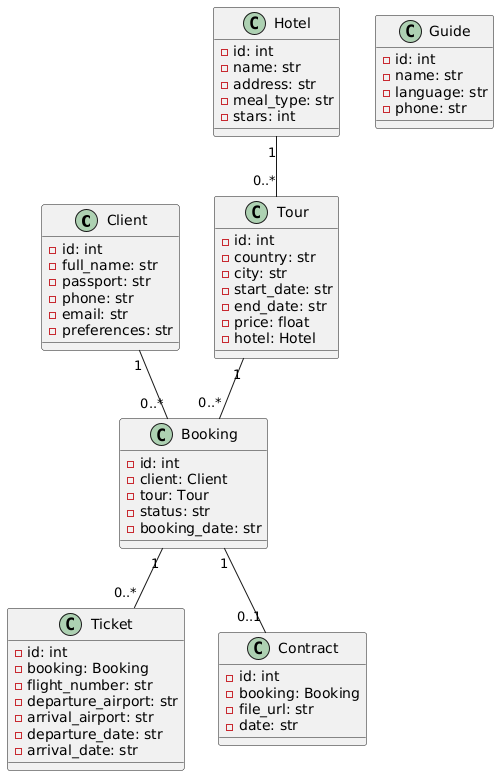

The diagram above was rendered by PlantUML. Its source (embedded in the PNG):
@startuml
class Client {
    - id: int
    - full_name: str
    - passport: str
    - phone: str
    - email: str
    - preferences: str
}

class Hotel {
    - id: int
    - name: str
    - address: str
    - meal_type: str
    - stars: int
}

class Tour {
    - id: int
    - country: str
    - city: str
    - start_date: str
    - end_date: str
    - price: float
    - hotel: Hotel
}

class Booking {
    - id: int
    - client: Client
    - tour: Tour
    - status: str
    - booking_date: str
}

class Ticket {
    - id: int
    - booking: Booking
    - flight_number: str
    - departure_airport: str
    - arrival_airport: str
    - departure_date: str
    - arrival_date: str
}

class Guide {
    - id: int
    - name: str
    - language: str
    - phone: str
}

class Contract {
    - id: int
    - booking: Booking
    - file_url: str
    - date: str
}

Client "1" -- "0..*" Booking
Tour "1" -- "0..*" Booking
Hotel "1" -- "0..*" Tour
Booking "1" -- "0..*" Ticket
Booking "1" -- "0..1" Contract
@enduml